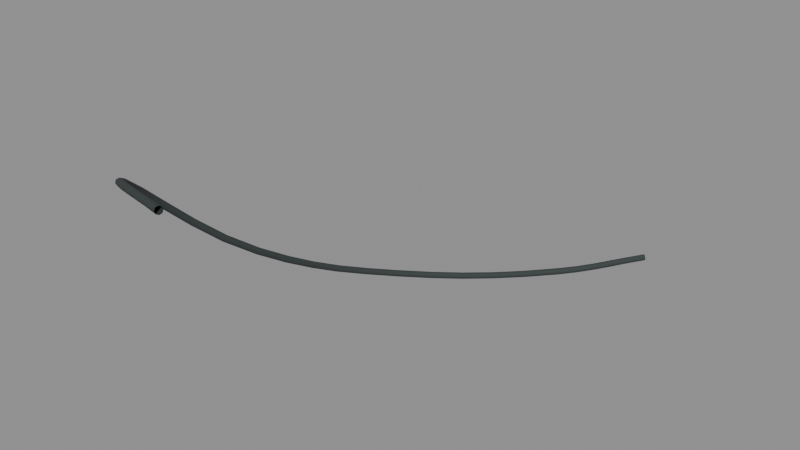 # Source: model.pre-marked-review.blend  (saved by Blender 5.2.45; exported with 4.5.12 LTS)
import bpy
from mathutils import Matrix  # noqa: F401  (used for matrix-valued properties, if any)

bpy.ops.wm.read_factory_settings(use_empty=True)
scene = bpy.context.scene
scene.name = 'Scene'

# ---- materials (node trees are filled in below, after node groups)
mat_loft_cable = bpy.data.materials.new('loft_cable')
mat_loft_cable.diffuse_color = (0.03434, 0.04374, 0.04374, 1.0)

# ---- material node trees
mat_loft_cable.use_nodes = True; mat_loft_cable.node_tree.nodes.clear()
_N = mat_loft_cable.node_tree.nodes; _L = mat_loft_cable.node_tree.links
n0 = _N.new('ShaderNodeBsdfPrincipled'); n0.name = 'Principled BSDF'; n0.location = (-200, 100)
n0.inputs[0].default_value = (0.03434, 0.04374, 0.04374, 1.0)
n0.inputs[2].default_value = 0.86
n0.inputs[10].default_value = 0.005
n1 = _N.new('ShaderNodeOutputMaterial'); n1.name = 'Material Output'; n1.location = (200, 100)
_L.new(n0.outputs[0], n1.inputs[0])
n1.is_active_output = True

# ---- meshes
me_shelf_to_desk_cable_001 = bpy.data.meshes.new('Shelf to desk cable.001')
me_shelf_to_desk_cable_001.from_pydata([(-0.006502, -0.01035, 2.282), (-0.002882, 0.001153, 2.287), (0.002427, 0.01198, 2.282), (0.006314, 0.01578, 2.27), (0.006502, 0.01035, 2.258), (0.002882, -0.001153, 2.253), (-0.002427, -0.01198, 2.258), (-0.006314, -0.01578, 2.27), (-0.1084, 0.02218, 2.269), (-0.1056, 0.03395, 2.273), (-0.1019, 0.04535, 2.268), (-0.09963, 0.04969, 2.256), (-0.09998, 0.04443, 2.244), (-0.1028, 0.03266, 2.239), (-0.1064, 0.02126, 2.245), (-0.1087, 0.01692, 2.257), (-0.2077, 0.04525, 2.263), (-0.205, 0.05708, 2.268), (-0.2018, 0.06858, 2.263), (-0.1999, 0.07301, 2.251), (-0.2004, 0.06779, 2.239), (-0.203, 0.05596, 2.234), (-0.2062, 0.04447, 2.239), (-0.2081, 0.04003, 2.251), (-0.3025, 0.07043, 2.255), (-0.2991, 0.08204, 2.26), (-0.2944, 0.09308, 2.255), (-0.2911, 0.0971, 2.243), (-0.2911, 0.09174, 2.231), (-0.2944, 0.08013, 2.226), (-0.2991, 0.06908, 2.231), (-0.3025, 0.06506, 2.243), (-0.3895, 0.1098, 2.234), (-0.3847, 0.1207, 2.239), (-0.377, 0.1303, 2.235), (-0.3708, 0.1329, 2.224), (-0.3698, 0.1271, 2.212), (-0.3746, 0.1162, 2.207), (-0.3824, 0.1066, 2.211), (-0.3886, 0.104, 2.222), (-0.4638, 0.1748, 2.188), (-0.4577, 0.1846, 2.194), (-0.4471, 0.1917, 2.192), (-0.4382, 0.1919, 2.183), (-0.4362, 0.1852, 2.172), (-0.4423, 0.1754, 2.166), (-0.4529, 0.1683, 2.168), (-0.4618, 0.1681, 2.177), (-0.5427, 0.3101, 2.077), (-0.5359, 0.3188, 2.084), (-0.5236, 0.3231, 2.083), (-0.513, 0.3205, 2.076), (-0.5103, 0.3126, 2.066), (-0.5171, 0.304, 2.059), (-0.5294, 0.2997, 2.059), (-0.54, 0.3023, 2.067), (-0.5602, 0.436, 1.958), (-0.5532, 0.4435, 1.966), (-0.5405, 0.4453, 1.968), (-0.5295, 0.4404, 1.963), (-0.5267, 0.4316, 1.954), (-0.5337, 0.4241, 1.946), (-0.5463, 0.4223, 1.944), (-0.5573, 0.4272, 1.949), (-0.5386, 0.5615, 1.837), (-0.5317, 0.5681, 1.846), (-0.5192, 0.5685, 1.849), (-0.5084, 0.5625, 1.845), (-0.5056, 0.5535, 1.836), (-0.5124, 0.5469, 1.827), (-0.5249, 0.5465, 1.824), (-0.5358, 0.5526, 1.828), (-0.5003, 0.697, 1.717), (-0.4936, 0.703, 1.726), (-0.4812, 0.703, 1.73), (-0.4703, 0.6971, 1.726), (-0.4673, 0.6887, 1.717), (-0.4741, 0.6827, 1.707), (-0.4865, 0.6826, 1.703), (-0.4974, 0.6886, 1.707), (-0.4666, 0.8534, 1.601), (-0.46, 0.8589, 1.61), (-0.4475, 0.8593, 1.614), (-0.4365, 0.8542, 1.609), (-0.4334, 0.8466, 1.599), (-0.44, 0.8411, 1.59), (-0.4525, 0.8407, 1.586), (-0.4635, 0.8458, 1.591), (-0.446, 1.01, 1.5), (-0.4394, 1.016, 1.51), (-0.4269, 1.016, 1.513), (-0.4158, 1.011, 1.508), (-0.4126, 1.004, 1.498), (-0.4191, 0.9993, 1.488), (-0.4316, 0.9989, 1.484), (-0.4428, 1.003, 1.489), (-0.425, 1.156, 1.416), (-0.4186, 1.16, 1.426), (-0.4062, 1.16, 1.43), (-0.395, 1.156, 1.425), (-0.3917, 1.149, 1.414), (-0.3982, 1.145, 1.404), (-0.4106, 1.145, 1.4), (-0.4217, 1.149, 1.405), (-0.3942, 1.298, 1.344), (-0.388, 1.302, 1.355), (-0.3759, 1.3, 1.36), (-0.3649, 1.295, 1.355), (-0.3615, 1.289, 1.344), (-0.3677, 1.286, 1.333), (-0.3798, 1.287, 1.329), (-0.3908, 1.292, 1.333), (-0.344, 1.446, 1.283), (-0.3383, 1.448, 1.295), (-0.3266, 1.446, 1.3), (-0.3159, 1.439, 1.296), (-0.3124, 1.434, 1.284), (-0.3181, 1.432, 1.273), (-0.3298, 1.435, 1.268), (-0.3405, 1.441, 1.272), (-0.2649, 1.608, 1.229), (-0.2598, 1.609, 1.241), (-0.249, 1.604, 1.246), (-0.2388, 1.597, 1.242), (-0.2351, 1.592, 1.231), (-0.2402, 1.591, 1.219), (-0.251, 1.596, 1.214), (-0.2612, 1.603, 1.218), (-0.1686, 1.753, 1.191), (-0.1644, 1.752, 1.204), (-0.1547, 1.746, 1.21), (-0.1452, 1.738, 1.206), (-0.1415, 1.732, 1.195), (-0.1457, 1.733, 1.182), (-0.1553, 1.739, 1.176), (-0.1648, 1.747, 1.18), (-0.06414, 1.87, 1.174), (-0.061, 1.868, 1.186), (-0.05254, 1.861, 1.193), (-0.04372, 1.852, 1.189), (-0.03971, 1.847, 1.178), (-0.04285, 1.849, 1.165), (-0.0513, 1.856, 1.159), (-0.06012, 1.865, 1.163), (0.04716, 1.975, 1.17), (0.04959, 1.973, 1.183), (0.05736, 1.965, 1.189), (0.06591, 1.955, 1.186), (0.07024, 1.951, 1.174), (0.06781, 1.953, 1.162), (0.06005, 1.962, 1.155), (0.05149, 1.971, 1.159), (0.1644, 2.084, 1.174), (0.1667, 2.081, 1.186), (0.1746, 2.073, 1.193), (0.1834, 2.064, 1.189), (0.188, 2.06, 1.178), (0.1857, 2.062, 1.165), (0.1779, 2.071, 1.159), (0.1691, 2.08, 1.162), (0.2876, 2.211, 1.178), (0.29, 2.209, 1.191), (0.2982, 2.201, 1.197), (0.3075, 2.193, 1.193), (0.3124, 2.189, 1.182), (0.31, 2.191, 1.169), (0.3018, 2.199, 1.163), (0.2925, 2.207, 1.167), (0.3533, 2.286, 1.182), (0.3555, 2.284, 1.194), (0.3638, 2.276, 1.2), (0.3734, 2.268, 1.197), (0.3786, 2.264, 1.186), (0.3765, 2.267, 1.173), (0.3681, 2.275, 1.167), (0.3585, 2.283, 1.17), (0.4109, 2.353, 1.189), (0.4128, 2.35, 1.201), (0.421, 2.342, 1.207), (0.4308, 2.334, 1.204), (0.4363, 2.331, 1.193), (0.4344, 2.334, 1.18), (0.4262, 2.342, 1.174), (0.4165, 2.35, 1.177), (0.4656, 2.418, 1.198), (0.4673, 2.414, 1.21), (0.4755, 2.407, 1.217), (0.4853, 2.399, 1.213), (0.491, 2.396, 1.202), (0.4893, 2.399, 1.189), (0.4811, 2.407, 1.183), (0.4713, 2.415, 1.187), (0.5226, 2.485, 1.208), (0.5244, 2.482, 1.22), (0.5326, 2.474, 1.227), (0.5424, 2.466, 1.223), (0.5481, 2.463, 1.212), (0.5463, 2.466, 1.2), (0.5381, 2.474, 1.193), (0.5283, 2.482, 1.197), (0.5873, 2.561, 1.218), (0.5893, 2.558, 1.23), (0.5975, 2.55, 1.237), (0.6072, 2.542, 1.233), (0.6127, 2.539, 1.222), (0.6107, 2.542, 1.21), (0.6025, 2.55, 1.203), (0.5928, 2.558, 1.207)], [], [(0, 8, 15, 7), (1, 9, 8, 0), (2, 10, 9, 1), (3, 11, 10, 2), (4, 12, 11, 3), (5, 13, 12, 4), (6, 14, 13, 5), (7, 15, 14, 6), (8, 16, 23, 15), (9, 17, 16, 8), (10, 18, 17, 9), (11, 19, 18, 10), (12, 20, 19, 11), (13, 21, 20, 12), (14, 22, 21, 13), (15, 23, 22, 14), (16, 24, 31, 23), (17, 25, 24, 16), (18, 26, 25, 17), (19, 27, 26, 18), (20, 28, 27, 19), (21, 29, 28, 20), (22, 30, 29, 21), (23, 31, 30, 22), (24, 32, 39, 31), (25, 33, 32, 24), (26, 34, 33, 25), (27, 35, 34, 26), (28, 36, 35, 27), (29, 37, 36, 28), (30, 38, 37, 29), (31, 39, 38, 30), (32, 40, 47, 39), (33, 41, 40, 32), (34, 42, 41, 33), (35, 43, 42, 34), (36, 44, 43, 35), (37, 45, 44, 36), (38, 46, 45, 37), (39, 47, 46, 38), (40, 48, 55, 47), (41, 49, 48, 40), (42, 50, 49, 41), (43, 51, 50, 42), (44, 52, 51, 43), (45, 53, 52, 44), (46, 54, 53, 45), (47, 55, 54, 46), (48, 56, 63, 55), (49, 57, 56, 48), (50, 58, 57, 49), (51, 59, 58, 50), (52, 60, 59, 51), (53, 61, 60, 52), (54, 62, 61, 53), (55, 63, 62, 54), (56, 64, 71, 63), (57, 65, 64, 56), (58, 66, 65, 57), (59, 67, 66, 58), (60, 68, 67, 59), (61, 69, 68, 60), (62, 70, 69, 61), (63, 71, 70, 62), (64, 72, 79, 71), (65, 73, 72, 64), (66, 74, 73, 65), (67, 75, 74, 66), (68, 76, 75, 67), (69, 77, 76, 68), (70, 78, 77, 69), (71, 79, 78, 70), (72, 80, 87, 79), (73, 81, 80, 72), (74, 82, 81, 73), (75, 83, 82, 74), (76, 84, 83, 75), (77, 85, 84, 76), (78, 86, 85, 77), (79, 87, 86, 78), (80, 88, 95, 87), (81, 89, 88, 80), (82, 90, 89, 81), (83, 91, 90, 82), (84, 92, 91, 83), (85, 93, 92, 84), (86, 94, 93, 85), (87, 95, 94, 86), (88, 96, 103, 95), (89, 97, 96, 88), (90, 98, 97, 89), (91, 99, 98, 90), (92, 100, 99, 91), (93, 101, 100, 92), (94, 102, 101, 93), (95, 103, 102, 94), (96, 104, 111, 103), (97, 105, 104, 96), (98, 106, 105, 97), (99, 107, 106, 98), (100, 108, 107, 99), (101, 109, 108, 100), (102, 110, 109, 101), (103, 111, 110, 102), (104, 112, 119, 111), (105, 113, 112, 104), (106, 114, 113, 105), (107, 115, 114, 106), (108, 116, 115, 107), (109, 117, 116, 108), (110, 118, 117, 109), (111, 119, 118, 110), (112, 120, 127, 119), (113, 121, 120, 112), (114, 122, 121, 113), (115, 123, 122, 114), (116, 124, 123, 115), (117, 125, 124, 116), (118, 126, 125, 117), (119, 127, 126, 118), (120, 128, 135, 127), (121, 129, 128, 120), (122, 130, 129, 121), (123, 131, 130, 122), (124, 132, 131, 123), (125, 133, 132, 124), (126, 134, 133, 125), (127, 135, 134, 126), (128, 136, 143, 135), (129, 137, 136, 128), (130, 138, 137, 129), (131, 139, 138, 130), (132, 140, 139, 131), (133, 141, 140, 132), (134, 142, 141, 133), (135, 143, 142, 134), (136, 144, 151, 143), (137, 145, 144, 136), (138, 146, 145, 137), (139, 147, 146, 138), (140, 148, 147, 139), (141, 149, 148, 140), (142, 150, 149, 141), (143, 151, 150, 142), (144, 152, 159, 151), (145, 153, 152, 144), (146, 154, 153, 145), (147, 155, 154, 146), (148, 156, 155, 147), (149, 157, 156, 148), (150, 158, 157, 149), (151, 159, 158, 150), (152, 160, 167, 159), (153, 161, 160, 152), (154, 162, 161, 153), (155, 163, 162, 154), (156, 164, 163, 155), (157, 165, 164, 156), (158, 166, 165, 157), (159, 167, 166, 158), (160, 168, 175, 167), (161, 169, 168, 160), (162, 170, 169, 161), (163, 171, 170, 162), (164, 172, 171, 163), (165, 173, 172, 164), (166, 174, 173, 165), (167, 175, 174, 166), (168, 176, 183, 175), (169, 177, 176, 168), (170, 178, 177, 169), (171, 179, 178, 170), (172, 180, 179, 171), (173, 181, 180, 172), (174, 182, 181, 173), (175, 183, 182, 174), (176, 184, 191, 183), (177, 185, 184, 176), (178, 186, 185, 177), (179, 187, 186, 178), (180, 188, 187, 179), (181, 189, 188, 180), (182, 190, 189, 181), (183, 191, 190, 182), (184, 192, 199, 191), (185, 193, 192, 184), (186, 194, 193, 185), (187, 195, 194, 186), (188, 196, 195, 187), (189, 197, 196, 188), (190, 198, 197, 189), (191, 199, 198, 190), (192, 200, 207, 199), (193, 201, 200, 192), (194, 202, 201, 193), (195, 203, 202, 194), (196, 204, 203, 195), (197, 205, 204, 196), (198, 206, 205, 197), (199, 207, 206, 198)])
me_shelf_to_desk_cable_001.polygons.foreach_set('use_smooth', [True] * 200)
_uv = me_shelf_to_desk_cable_001.uv_layers.new(name='UVMap')
_uv.uv.foreach_set('vector', [0.0, 1.0, 0.04, 1.0, 0.04, 0.875, 0.0, 0.875, 0.0, 0.125, 0.04, 0.125, 0.04, 0.0, 0.0, 0.0, 0.0, 0.25, 0.04, 0.25, 0.04, 0.125, 0.0, 0.125, 0.0, 0.375, 0.04, 0.375, 0.04, 0.25, 0.0, 0.25, 0.0, 0.5, 0.04, 0.5, 0.04, 0.375, 0.0, 0.375, 0.0, 0.625, 0.04, 0.625, 0.04, 0.5, 0.0, 0.5, 0.0, 0.75, 0.04, 0.75, 0.04, 0.625, 0.0, 0.625, 0.0, 0.875, 0.04, 0.875, 0.04, 0.75, 0.0, 0.75, 0.04, 1.0, 0.08, 1.0, 0.08, 0.875, 0.04, 0.875, 0.04, 0.125, 0.08, 0.125, 0.08, 0.0, 0.04, 0.0, 0.04, 0.25, 0.08, 0.25, 0.08, 0.125, 0.04, 0.125, 0.04, 0.375, 0.08, 0.375, 0.08, 0.25, 0.04, 0.25, 0.04, 0.5, 0.08, 0.5, 0.08, 0.375, 0.04, 0.375, 0.04, 0.625, 0.08, 0.625, 0.08, 0.5, 0.04, 0.5, 0.04, 0.75, 0.08, 0.75, 0.08, 0.625, 0.04, 0.625, 0.04, 0.875, 0.08, 0.875, 0.08, 0.75, 0.04, 0.75, 0.08, 1.0, 0.12, 1.0, 0.12, 0.875, 0.08, 0.875, 0.08, 0.125, 0.12, 0.125, 0.12, 0.0, 0.08, 0.0, 0.08, 0.25, 0.12, 0.25, 0.12, 0.125, 0.08, 0.125, 0.08, 0.375, 0.12, 0.375, 0.12, 0.25, 0.08, 0.25, 0.08, 0.5, 0.12, 0.5, 0.12, 0.375, 0.08, 0.375, 0.08, 0.625, 0.12, 0.625, 0.12, 0.5, 0.08, 0.5, 0.08, 0.75, 0.12, 0.75, 0.12, 0.625, 0.08, 0.625, 0.08, 0.875, 0.12, 0.875, 0.12, 0.75, 0.08, 0.75, 0.12, 1.0, 0.16, 1.0, 0.16, 0.875, 0.12, 0.875, 0.12, 0.125, 0.16, 0.125, 0.16, 0.0, 0.12, 0.0, 0.12, 0.25, 0.16, 0.25, 0.16, 0.125, 0.12, 0.125, 0.12, 0.375, 0.16, 0.375, 0.16, 0.25, 0.12, 0.25, 0.12, 0.5, 0.16, 0.5, 0.16, 0.375, 0.12, 0.375, 0.12, 0.625, 0.16, 0.625, 0.16, 0.5, 0.12, 0.5, 0.12, 0.75, 0.16, 0.75, 0.16, 0.625, 0.12, 0.625, 0.12, 0.875, 0.16, 0.875, 0.16, 0.75, 0.12, 0.75, 0.16, 1.0, 0.2, 1.0, 0.2, 0.875, 0.16, 0.875, 0.16, 0.125, 0.2, 0.125, 0.2, 0.0, 0.16, 0.0, 0.16, 0.25, 0.2, 0.25, 0.2, 0.125, 0.16, 0.125, 0.16, 0.375, 0.2, 0.375, 0.2, 0.25, 0.16, 0.25, 0.16, 0.5, 0.2, 0.5, 0.2, 0.375, 0.16, 0.375, 0.16, 0.625, 0.2, 0.625, 0.2, 0.5, 0.16, 0.5, 0.16, 0.75, 0.2, 0.75, 0.2, 0.625, 0.16, 0.625, 0.16, 0.875, 0.2, 0.875, 0.2, 0.75, 0.16, 0.75, 0.2, 1.0, 0.24, 1.0, 0.24, 0.875, 0.2, 0.875, 0.2, 0.125, 0.24, 0.125, 0.24, 0.0, 0.2, 0.0, 0.2, 0.25, 0.24, 0.25, 0.24, 0.125, 0.2, 0.125, 0.2, 0.375, 0.24, 0.375, 0.24, 0.25, 0.2, 0.25, 0.2, 0.5, 0.24, 0.5, 0.24, 0.375, 0.2, 0.375, 0.2, 0.625, 0.24, 0.625, 0.24, 0.5, 0.2, 0.5, 0.2, 0.75, 0.24, 0.75, 0.24, 0.625, 0.2, 0.625, 0.2, 0.875, 0.24, 0.875, 0.24, 0.75, 0.2, 0.75, 0.24, 1.0, 0.28, 1.0, 0.28, 0.875, 0.24, 0.875, 0.24, 0.125, 0.28, 0.125, 0.28, 0.0, 0.24, 0.0, 0.24, 0.25, 0.28, 0.25, 0.28, 0.125, 0.24, 0.125, 0.24, 0.375, 0.28, 0.375, 0.28, 0.25, 0.24, 0.25, 0.24, 0.5, 0.28, 0.5, 0.28, 0.375, 0.24, 0.375, 0.24, 0.625, 0.28, 0.625, 0.28, 0.5, 0.24, 0.5, 0.24, 0.75, 0.28, 0.75, 0.28, 0.625, 0.24, 0.625, 0.24, 0.875, 0.28, 0.875, 0.28, 0.75, 0.24, 0.75, 0.28, 1.0, 0.32, 1.0, 0.32, 0.875, 0.28, 0.875, 0.28, 0.125, 0.32, 0.125, 0.32, 0.0, 0.28, 0.0, 0.28, 0.25, 0.32, 0.25, 0.32, 0.125, 0.28, 0.125, 0.28, 0.375, 0.32, 0.375, 0.32, 0.25, 0.28, 0.25, 0.28, 0.5, 0.32, 0.5, 0.32, 0.375, 0.28, 0.375, 0.28, 0.625, 0.32, 0.625, 0.32, 0.5, 0.28, 0.5, 0.28, 0.75, 0.32, 0.75, 0.32, 0.625, 0.28, 0.625, 0.28, 0.875, 0.32, 0.875, 0.32, 0.75, 0.28, 0.75, 0.32, 1.0, 0.36, 1.0, 0.36, 0.875, 0.32, 0.875, 0.32, 0.125, 0.36, 0.125, 0.36, 0.0, 0.32, 0.0, 0.32, 0.25, 0.36, 0.25, 0.36, 0.125, 0.32, 0.125, 0.32, 0.375, 0.36, 0.375, 0.36, 0.25, 0.32, 0.25, 0.32, 0.5, 0.36, 0.5, 0.36, 0.375, 0.32, 0.375, 0.32, 0.625, 0.36, 0.625, 0.36, 0.5, 0.32, 0.5, 0.32, 0.75, 0.36, 0.75, 0.36, 0.625, 0.32, 0.625, 0.32, 0.875, 0.36, 0.875, 0.36, 0.75, 0.32, 0.75, 0.36, 1.0, 0.4, 1.0, 0.4, 0.875, 0.36, 0.875, 0.36, 0.125, 0.4, 0.125, 0.4, 0.0, 0.36, 0.0, 0.36, 0.25, 0.4, 0.25, 0.4, 0.125, 0.36, 0.125, 0.36, 0.375, 0.4, 0.375, 0.4, 0.25, 0.36, 0.25, 0.36, 0.5, 0.4, 0.5, 0.4, 0.375, 0.36, 0.375, 0.36, 0.625, 0.4, 0.625, 0.4, 0.5, 0.36, 0.5, 0.36, 0.75, 0.4, 0.75, 0.4, 0.625, 0.36, 0.625, 0.36, 0.875, 0.4, 0.875, 0.4, 0.75, 0.36, 0.75, 0.4, 1.0, 0.44, 1.0, 0.44, 0.875, 0.4, 0.875, 0.4, 0.125, 0.44, 0.125, 0.44, 0.0, 0.4, 0.0, 0.4, 0.25, 0.44, 0.25, 0.44, 0.125, 0.4, 0.125, 0.4, 0.375, 0.44, 0.375, 0.44, 0.25, 0.4, 0.25, 0.4, 0.5, 0.44, 0.5, 0.44, 0.375, 0.4, 0.375, 0.4, 0.625, 0.44, 0.625, 0.44, 0.5, 0.4, 0.5, 0.4, 0.75, 0.44, 0.75, 0.44, 0.625, 0.4, 0.625, 0.4, 0.875, 0.44, 0.875, 0.44, 0.75, 0.4, 0.75, 0.44, 1.0, 0.48, 1.0, 0.48, 0.875, 0.44, 0.875, 0.44, 0.125, 0.48, 0.125, 0.48, 0.0, 0.44, 0.0, 0.44, 0.25, 0.48, 0.25, 0.48, 0.125, 0.44, 0.125, 0.44, 0.375, 0.48, 0.375, 0.48, 0.25, 0.44, 0.25, 0.44, 0.5, 0.48, 0.5, 0.48, 0.375, 0.44, 0.375, 0.44, 0.625, 0.48, 0.625, 0.48, 0.5, 0.44, 0.5, 0.44, 0.75, 0.48, 0.75, 0.48, 0.625, 0.44, 0.625, 0.44, 0.875, 0.48, 0.875, 0.48, 0.75, 0.44, 0.75, 0.48, 1.0, 0.52, 1.0, 0.52, 0.875, 0.48, 0.875, 0.48, 0.125, 0.52, 0.125, 0.52, 0.0, 0.48, 0.0, 0.48, 0.25, 0.52, 0.25, 0.52, 0.125, 0.48, 0.125, 0.48, 0.375, 0.52, 0.375, 0.52, 0.25, 0.48, 0.25, 0.48, 0.5, 0.52, 0.5, 0.52, 0.375, 0.48, 0.375, 0.48, 0.625, 0.52, 0.625, 0.52, 0.5, 0.48, 0.5, 0.48, 0.75, 0.52, 0.75, 0.52, 0.625, 0.48, 0.625, 0.48, 0.875, 0.52, 0.875, 0.52, 0.75, 0.48, 0.75, 0.52, 1.0, 0.56, 1.0, 0.56, 0.875, 0.52, 0.875, 0.52, 0.125, 0.56, 0.125, 0.56, 0.0, 0.52, 0.0, 0.52, 0.25, 0.56, 0.25, 0.56, 0.125, 0.52, 0.125, 0.52, 0.375, 0.56, 0.375, 0.56, 0.25, 0.52, 0.25, 0.52, 0.5, 0.56, 0.5, 0.56, 0.375, 0.52, 0.375, 0.52, 0.625, 0.56, 0.625, 0.56, 0.5, 0.52, 0.5, 0.52, 0.75, 0.56, 0.75, 0.56, 0.625, 0.52, 0.625, 0.52, 0.875, 0.56, 0.875, 0.56, 0.75, 0.52, 0.75, 0.56, 1.0, 0.6, 1.0, 0.6, 0.875, 0.56, 0.875, 0.56, 0.125, 0.6, 0.125, 0.6, 0.0, 0.56, 0.0, 0.56, 0.25, 0.6, 0.25, 0.6, 0.125, 0.56, 0.125, 0.56, 0.375, 0.6, 0.375, 0.6, 0.25, 0.56, 0.25, 0.56, 0.5, 0.6, 0.5, 0.6, 0.375, 0.56, 0.375, 0.56, 0.625, 0.6, 0.625, 0.6, 0.5, 0.56, 0.5, 0.56, 0.75, 0.6, 0.75, 0.6, 0.625, 0.56, 0.625, 0.56, 0.875, 0.6, 0.875, 0.6, 0.75, 0.56, 0.75, 0.6, 1.0, 0.64, 1.0, 0.64, 0.875, 0.6, 0.875, 0.6, 0.125, 0.64, 0.125, 0.64, 0.0, 0.6, 0.0, 0.6, 0.25, 0.64, 0.25, 0.64, 0.125, 0.6, 0.125, 0.6, 0.375, 0.64, 0.375, 0.64, 0.25, 0.6, 0.25, 0.6, 0.5, 0.64, 0.5, 0.64, 0.375, 0.6, 0.375, 0.6, 0.625, 0.64, 0.625, 0.64, 0.5, 0.6, 0.5, 0.6, 0.75, 0.64, 0.75, 0.64, 0.625, 0.6, 0.625, 0.6, 0.875, 0.64, 0.875, 0.64, 0.75, 0.6, 0.75, 0.64, 1.0, 0.68, 1.0, 0.68, 0.875, 0.64, 0.875, 0.64, 0.125, 0.68, 0.125, 0.68, 0.0, 0.64, 0.0, 0.64, 0.25, 0.68, 0.25, 0.68, 0.125, 0.64, 0.125, 0.64, 0.375, 0.68, 0.375, 0.68, 0.25, 0.64, 0.25, 0.64, 0.5, 0.68, 0.5, 0.68, 0.375, 0.64, 0.375, 0.64, 0.625, 0.68, 0.625, 0.68, 0.5, 0.64, 0.5, 0.64, 0.75, 0.68, 0.75, 0.68, 0.625, 0.64, 0.625, 0.64, 0.875, 0.68, 0.875, 0.68, 0.75, 0.64, 0.75, 0.68, 1.0, 0.72, 1.0, 0.72, 0.875, 0.68, 0.875, 0.68, 0.125, 0.72, 0.125, 0.72, 0.0, 0.68, 0.0, 0.68, 0.25, 0.72, 0.25, 0.72, 0.125, 0.68, 0.125, 0.68, 0.375, 0.72, 0.375, 0.72, 0.25, 0.68, 0.25, 0.68, 0.5, 0.72, 0.5, 0.72, 0.375, 0.68, 0.375, 0.68, 0.625, 0.72, 0.625, 0.72, 0.5, 0.68, 0.5, 0.68, 0.75, 0.72, 0.75, 0.72, 0.625, 0.68, 0.625, 0.68, 0.875, 0.72, 0.875, 0.72, 0.75, 0.68, 0.75, 0.72, 1.0, 0.76, 1.0, 0.76, 0.875, 0.72, 0.875, 0.72, 0.125, 0.76, 0.125, 0.76, 0.0, 0.72, 0.0, 0.72, 0.25, 0.76, 0.25, 0.76, 0.125, 0.72, 0.125, 0.72, 0.375, 0.76, 0.375, 0.76, 0.25, 0.72, 0.25, 0.72, 0.5, 0.76, 0.5, 0.76, 0.375, 0.72, 0.375, 0.72, 0.625, 0.76, 0.625, 0.76, 0.5, 0.72, 0.5, 0.72, 0.75, 0.76, 0.75, 0.76, 0.625, 0.72, 0.625, 0.72, 0.875, 0.76, 0.875, 0.76, 0.75, 0.72, 0.75, 0.76, 1.0, 0.8, 1.0, 0.8, 0.875, 0.76, 0.875, 0.76, 0.125, 0.8, 0.125, 0.8, 0.0, 0.76, 0.0, 0.76, 0.25, 0.8, 0.25, 0.8, 0.125, 0.76, 0.125, 0.76, 0.375, 0.8, 0.375, 0.8, 0.25, 0.76, 0.25, 0.76, 0.5, 0.8, 0.5, 0.8, 0.375, 0.76, 0.375, 0.76, 0.625, 0.8, 0.625, 0.8, 0.5, 0.76, 0.5, 0.76, 0.75, 0.8, 0.75, 0.8, 0.625, 0.76, 0.625, 0.76, 0.875, 0.8, 0.875, 0.8, 0.75, 0.76, 0.75, 0.8, 1.0, 0.84, 1.0, 0.84, 0.875, 0.8, 0.875, 0.8, 0.125, 0.84, 0.125, 0.84, 0.0, 0.8, 0.0, 0.8, 0.25, 0.84, 0.25, 0.84, 0.125, 0.8, 0.125, 0.8, 0.375, 0.84, 0.375, 0.84, 0.25, 0.8, 0.25, 0.8, 0.5, 0.84, 0.5, 0.84, 0.375, 0.8, 0.375, 0.8, 0.625, 0.84, 0.625, 0.84, 0.5, 0.8, 0.5, 0.8, 0.75, 0.84, 0.75, 0.84, 0.625, 0.8, 0.625, 0.8, 0.875, 0.84, 0.875, 0.84, 0.75, 0.8, 0.75, 0.84, 1.0, 0.88, 1.0, 0.88, 0.875, 0.84, 0.875, 0.84, 0.125, 0.88, 0.125, 0.88, 0.0, 0.84, 0.0, 0.84, 0.25, 0.88, 0.25, 0.88, 0.125, 0.84, 0.125, 0.84, 0.375, 0.88, 0.375, 0.88, 0.25, 0.84, 0.25, 0.84, 0.5, 0.88, 0.5, 0.88, 0.375, 0.84, 0.375, 0.84, 0.625, 0.88, 0.625, 0.88, 0.5, 0.84, 0.5, 0.84, 0.75, 0.88, 0.75, 0.88, 0.625, 0.84, 0.625, 0.84, 0.875, 0.88, 0.875, 0.88, 0.75, 0.84, 0.75, 0.88, 1.0, 0.92, 1.0, 0.92, 0.875, 0.88, 0.875, 0.88, 0.125, 0.92, 0.125, 0.92, 0.0, 0.88, 0.0, 0.88, 0.25, 0.92, 0.25, 0.92, 0.125, 0.88, 0.125, 0.88, 0.375, 0.92, 0.375, 0.92, 0.25, 0.88, 0.25, 0.88, 0.5, 0.92, 0.5, 0.92, 0.375, 0.88, 0.375, 0.88, 0.625, 0.92, 0.625, 0.92, 0.5, 0.88, 0.5, 0.88, 0.75, 0.92, 0.75, 0.92, 0.625, 0.88, 0.625, 0.88, 0.875, 0.92, 0.875, 0.92, 0.75, 0.88, 0.75, 0.92, 1.0, 0.96, 1.0, 0.96, 0.875, 0.92, 0.875, 0.92, 0.125, 0.96, 0.125, 0.96, 0.0, 0.92, 0.0, 0.92, 0.25, 0.96, 0.25, 0.96, 0.125, 0.92, 0.125, 0.92, 0.375, 0.96, 0.375, 0.96, 0.25, 0.92, 0.25, 0.92, 0.5, 0.96, 0.5, 0.96, 0.375, 0.92, 0.375, 0.92, 0.625, 0.96, 0.625, 0.96, 0.5, 0.92, 0.5, 0.92, 0.75, 0.96, 0.75, 0.96, 0.625, 0.92, 0.625, 0.92, 0.875, 0.96, 0.875, 0.96, 0.75, 0.92, 0.75, 0.96, 1.0, 1.0, 1.0, 1.0, 0.875, 0.96, 0.875, 0.96, 0.125, 1.0, 0.125, 1.0, 0.0, 0.96, 0.0, 0.96, 0.25, 1.0, 0.25, 1.0, 0.125, 0.96, 0.125, 0.96, 0.375, 1.0, 0.375, 1.0, 0.25, 0.96, 0.25, 0.96, 0.5, 1.0, 0.5, 1.0, 0.375, 0.96, 0.375, 0.96, 0.625, 1.0, 0.625, 1.0, 0.5, 0.96, 0.5, 0.96, 0.75, 1.0, 0.75, 1.0, 0.625, 0.96, 0.625, 0.96, 0.875, 1.0, 0.875, 1.0, 0.75, 0.96, 0.75])
me_shelf_to_desk_cable_001.materials.append(mat_loft_cable)
me_shelf_to_desk_cable_001.auto_texspace = False
me_shelf_to_desk_cable_001.update()

# ---- objects
ob_loft_cable = bpy.data.objects.new('loft_cable', None)
ob_shelf_to_desk_cable = bpy.data.objects.new('Shelf to desk cable', me_shelf_to_desk_cable_001)

# ---- transforms, parenting, visibility, modifiers, constraints
ob_loft_cable.location = (0.0, 0.0, 0.0)
ob_shelf_to_desk_cable.parent = ob_loft_cable
ob_shelf_to_desk_cable.location = (0.0, 0.0, 0.0)

# ---- collection membership
scene.collection.objects.link(ob_loft_cable)
scene.collection.objects.link(ob_shelf_to_desk_cable)

# ---- scene / render settings (as saved in the file)
scene.frame_start = 1; scene.frame_end = 250; scene.frame_set(1)
scene.render.engine = 'BLENDER_EEVEE_NEXT'
scene.render.bake_bias = 0.0
scene.render.bake_samples = 0
scene.render.compositor_device = 'GPU'
scene.eevee.use_volume_custom_range = False
scene.eevee.fast_gi_thickness_near = 0.1
scene.eevee.fast_gi_thickness_far = 0.0
scene.eevee.ray_tracing_options.screen_trace_thickness = 0.1
bpy.context.view_layer.update()

# ---- added for rendering (the .blend has no active camera and no usable light): camera, sun + grey world if the file has none
cam_auto = bpy.data.cameras.new('AutoCamera')
cam_auto.lens = 50.0
cam_auto.sensor_width = 36.0
cam_auto.clip_end = 1000.0
ob_auto_camera = bpy.data.objects.new('AutoCamera', cam_auto)
scene.collection.objects.link(ob_auto_camera)
ob_auto_camera.location = (2.8472, -2.11246, 3.97781)
ob_auto_camera.rotation_euler = (1.09748, -7.21219e-08, 0.694738)
scene.camera = ob_auto_camera
light_auto_sun = bpy.data.lights.new('AutoSun', 'SUN')
light_auto_sun.energy = 3.0
light_auto_sun.angle = 0.0523599
ob_auto_sun = bpy.data.objects.new('AutoSun', light_auto_sun)
scene.collection.objects.link(ob_auto_sun)
ob_auto_sun.rotation_euler = (0.872665, 0.174533, 0.523599)
if scene.world is None:
    world_auto = bpy.data.worlds.new('AutoWorld')
    world_auto.color = (0.3, 0.3, 0.3)
    scene.world = world_auto
bpy.context.view_layer.update()
